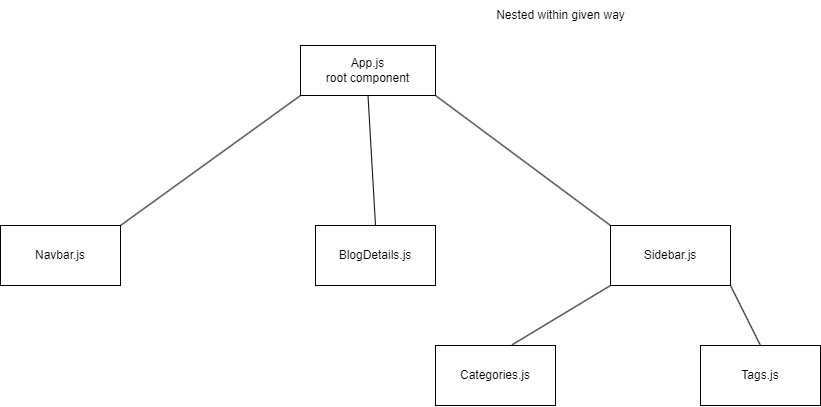

The diagram above was exported from draw.io. Its source (the exported page's mxGraphModel, read from the mxfile embedded in the PNG):
<mxGraphModel dx="654" dy="681" grid="1" gridSize="10" guides="1" tooltips="1" connect="1" arrows="1" fold="1" page="1" pageScale="1" pageWidth="850" pageHeight="1100" math="0" shadow="0">
  <root>
    <mxCell id="0" />
    <mxCell id="1" parent="0" />
    <mxCell id="2" value="App.js&lt;br&gt;root component" style="rounded=0;whiteSpace=wrap;html=1;" vertex="1" parent="1">
      <mxGeometry x="350" y="320" width="135" height="50" as="geometry" />
    </mxCell>
    <mxCell id="3" value="Navbar.js" style="rounded=0;whiteSpace=wrap;html=1;" vertex="1" parent="1">
      <mxGeometry x="50" y="500" width="120" height="60" as="geometry" />
    </mxCell>
    <mxCell id="4" value="BlogDetails.js" style="rounded=0;whiteSpace=wrap;html=1;" vertex="1" parent="1">
      <mxGeometry x="365" y="500" width="120" height="60" as="geometry" />
    </mxCell>
    <mxCell id="5" value="Sidebar.js" style="rounded=0;whiteSpace=wrap;html=1;" vertex="1" parent="1">
      <mxGeometry x="660" y="500" width="120" height="60" as="geometry" />
    </mxCell>
    <mxCell id="6" value="" style="endArrow=none;html=1;entryX=0;entryY=1;entryDx=0;entryDy=0;exitX=1;exitY=0;exitDx=0;exitDy=0;" edge="1" parent="1" source="3" target="2">
      <mxGeometry width="50" height="50" relative="1" as="geometry">
        <mxPoint x="180" y="500" as="sourcePoint" />
        <mxPoint x="230" y="450" as="targetPoint" />
      </mxGeometry>
    </mxCell>
    <mxCell id="7" value="" style="endArrow=none;html=1;entryX=0.5;entryY=1;entryDx=0;entryDy=0;exitX=0.5;exitY=0;exitDx=0;exitDy=0;" edge="1" parent="1" source="4" target="2">
      <mxGeometry width="50" height="50" relative="1" as="geometry">
        <mxPoint x="430" y="500" as="sourcePoint" />
        <mxPoint x="480" y="450" as="targetPoint" />
      </mxGeometry>
    </mxCell>
    <mxCell id="8" value="" style="endArrow=none;html=1;entryX=1;entryY=1;entryDx=0;entryDy=0;exitX=0;exitY=0;exitDx=0;exitDy=0;" edge="1" parent="1" source="5" target="2">
      <mxGeometry width="50" height="50" relative="1" as="geometry">
        <mxPoint x="570" y="500" as="sourcePoint" />
        <mxPoint x="620" y="450" as="targetPoint" />
      </mxGeometry>
    </mxCell>
    <mxCell id="9" value="Categories.js" style="rounded=0;whiteSpace=wrap;html=1;" vertex="1" parent="1">
      <mxGeometry x="485" y="620" width="120" height="60" as="geometry" />
    </mxCell>
    <mxCell id="10" value="Tags.js" style="rounded=0;whiteSpace=wrap;html=1;" vertex="1" parent="1">
      <mxGeometry x="750" y="620" width="120" height="60" as="geometry" />
    </mxCell>
    <mxCell id="11" value="" style="endArrow=none;html=1;exitX=0.638;exitY=-0.011;exitDx=0;exitDy=0;entryX=0;entryY=1;entryDx=0;entryDy=0;exitPerimeter=0;" edge="1" parent="1" source="9" target="5">
      <mxGeometry width="50" height="50" relative="1" as="geometry">
        <mxPoint x="640" y="610" as="sourcePoint" />
        <mxPoint x="690" y="560" as="targetPoint" />
      </mxGeometry>
    </mxCell>
    <mxCell id="12" value="" style="endArrow=none;html=1;entryX=1;entryY=1;entryDx=0;entryDy=0;exitX=0.5;exitY=0;exitDx=0;exitDy=0;" edge="1" parent="1" source="10" target="5">
      <mxGeometry width="50" height="50" relative="1" as="geometry">
        <mxPoint x="640" y="610" as="sourcePoint" />
        <mxPoint x="690" y="560" as="targetPoint" />
      </mxGeometry>
    </mxCell>
    <mxCell id="13" value="Nested within given way" style="text;html=1;align=center;verticalAlign=middle;resizable=0;points=[];autosize=1;strokeColor=none;fillColor=none;" vertex="1" parent="1">
      <mxGeometry x="535" y="275" width="150" height="30" as="geometry" />
    </mxCell>
  </root>
</mxGraphModel>